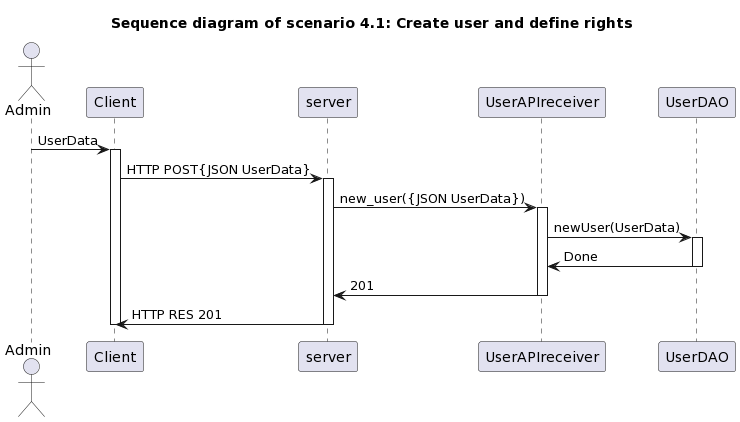

The diagram above was rendered by PlantUML. Its source (embedded in the PNG):
@startuml
title " Sequence diagram of scenario 4.1: Create user and define rights"


actor Admin


Admin -> Client : UserData
activate Client

Client -> server : HTTP POST{JSON UserData}
activate server

server -> UserAPIreceiver : new_user({JSON UserData})
activate UserAPIreceiver
UserAPIreceiver -> UserDAO : newUser(UserData)
activate UserDAO
UserAPIreceiver <- UserDAO : Done
deactivate UserDAO
server <- UserAPIreceiver : 201
deactivate UserAPIreceiver

Client <- server : HTTP RES 201
deactivate server

deactivate Client
@enduml